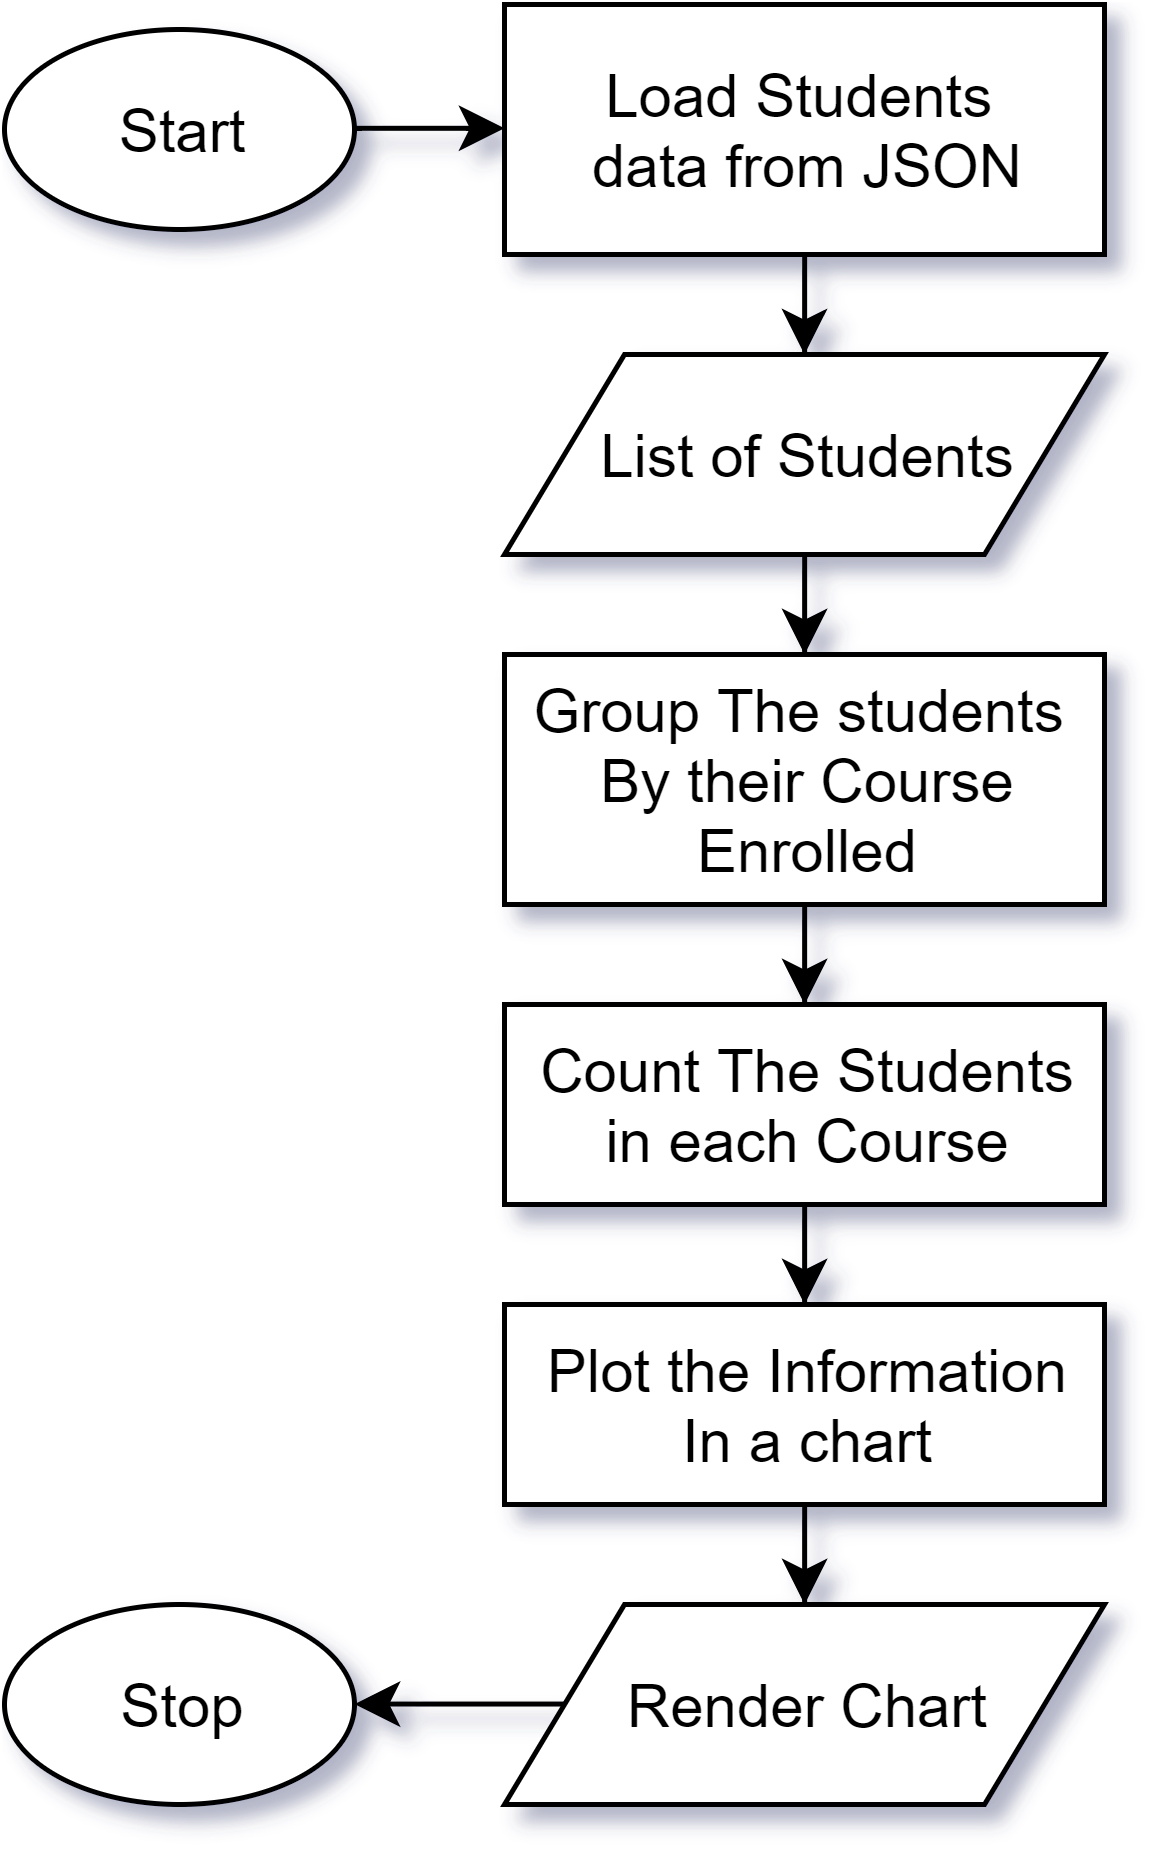

The diagram above was exported from draw.io. Its source (the exported page's mxGraphModel, read from the mxfile embedded in the PNG):
<mxGraphModel dx="971" dy="528" grid="1" gridSize="10" guides="1" tooltips="1" connect="1" arrows="1" fold="1" page="1" pageScale="1" pageWidth="827" pageHeight="1169" math="0" shadow="0">
  <root>
    <mxCell id="0" />
    <mxCell id="1" parent="0" />
    <mxCell id="2" value="" style="edgeStyle=orthogonalEdgeStyle;rounded=0;orthogonalLoop=1;jettySize=auto;html=1;" edge="1" source="3" target="7" parent="1">
      <mxGeometry relative="1" as="geometry" />
    </mxCell>
    <mxCell id="3" value="Start" style="ellipse;whiteSpace=wrap;html=1;" vertex="1" parent="1">
      <mxGeometry x="500" y="215" width="70" height="40" as="geometry" />
    </mxCell>
    <mxCell id="4" value="" style="edgeStyle=orthogonalEdgeStyle;rounded=0;orthogonalLoop=1;jettySize=auto;html=1;" edge="1" source="5" target="9" parent="1">
      <mxGeometry relative="1" as="geometry" />
    </mxCell>
    <mxCell id="5" value="List of Students" style="shape=parallelogram;perimeter=parallelogramPerimeter;whiteSpace=wrap;html=1;" vertex="1" parent="1">
      <mxGeometry x="600" y="280" width="120" height="40" as="geometry" />
    </mxCell>
    <mxCell id="6" value="" style="edgeStyle=orthogonalEdgeStyle;rounded=0;orthogonalLoop=1;jettySize=auto;html=1;entryX=0.5;entryY=0;entryDx=0;entryDy=0;" edge="1" source="7" target="5" parent="1">
      <mxGeometry relative="1" as="geometry">
        <mxPoint x="660.3793103448277" y="245" as="targetPoint" />
      </mxGeometry>
    </mxCell>
    <mxCell id="7" value="Load Students &lt;br&gt;data from JSON" style="rounded=0;whiteSpace=wrap;html=1;" vertex="1" parent="1">
      <mxGeometry x="600" y="210" width="120" height="50" as="geometry" />
    </mxCell>
    <mxCell id="8" value="" style="edgeStyle=orthogonalEdgeStyle;rounded=0;orthogonalLoop=1;jettySize=auto;html=1;" edge="1" source="9" target="11" parent="1">
      <mxGeometry relative="1" as="geometry" />
    </mxCell>
    <mxCell id="9" value="Group The students&amp;nbsp;&lt;br&gt;By their Course Enrolled&lt;span style=&quot;color: rgba(0 , 0 , 0 , 0) ; font-family: monospace ; font-size: 0px ; white-space: nowrap&quot;&gt;%3CmxGraphModel%3E%3Croot%3E%3CmxCell%20id%3D%220%22%2F%3E%3CmxCell%20id%3D%221%22%20parent%3D%220%22%2F%3E%3CmxCell%20id%3D%222%22%20value%3D%22Start%22%20style%3D%22ellipse%3BwhiteSpace%3Dwrap%3Bhtml%3D1%3B%22%20vertex%3D%221%22%20parent%3D%221%22%3E%3CmxGeometry%20x%3D%22680%22%20y%3D%2280%22%20width%3D%2270%22%20height%3D%2240%22%20as%3D%22geometry%22%2F%3E%3C%2FmxCell%3E%3C%2Froot%3E%3C%2FmxGraphModel%3E&lt;/span&gt;" style="rounded=0;whiteSpace=wrap;html=1;" vertex="1" parent="1">
      <mxGeometry x="600" y="340" width="120" height="50" as="geometry" />
    </mxCell>
    <mxCell id="10" value="" style="edgeStyle=orthogonalEdgeStyle;rounded=0;orthogonalLoop=1;jettySize=auto;html=1;" edge="1" source="11" target="13" parent="1">
      <mxGeometry relative="1" as="geometry" />
    </mxCell>
    <mxCell id="11" value="Count The Students in each Course" style="rounded=0;whiteSpace=wrap;html=1;" vertex="1" parent="1">
      <mxGeometry x="600" y="410" width="120" height="40" as="geometry" />
    </mxCell>
    <mxCell id="12" value="" style="edgeStyle=orthogonalEdgeStyle;rounded=0;orthogonalLoop=1;jettySize=auto;html=1;" edge="1" source="13" target="14" parent="1">
      <mxGeometry relative="1" as="geometry">
        <mxPoint x="660" y="640" as="targetPoint" />
        <Array as="points" />
      </mxGeometry>
    </mxCell>
    <mxCell id="13" value="Plot the Information&lt;br&gt;In a chart" style="rounded=0;whiteSpace=wrap;html=1;" vertex="1" parent="1">
      <mxGeometry x="600" y="470" width="120" height="40" as="geometry" />
    </mxCell>
    <mxCell id="14" value="Render Chart" style="shape=parallelogram;perimeter=parallelogramPerimeter;whiteSpace=wrap;html=1;" vertex="1" parent="1">
      <mxGeometry x="600" y="530" width="120" height="40" as="geometry" />
    </mxCell>
    <mxCell id="15" value="Stop" style="ellipse;whiteSpace=wrap;html=1;" vertex="1" parent="1">
      <mxGeometry x="500" y="530" width="70" height="40" as="geometry" />
    </mxCell>
    <mxCell id="16" value="" style="edgeStyle=orthogonalEdgeStyle;rounded=0;orthogonalLoop=1;jettySize=auto;html=1;" edge="1" source="14" target="15" parent="1">
      <mxGeometry relative="1" as="geometry">
        <mxPoint x="660" y="610" as="sourcePoint" />
        <mxPoint x="660" y="680" as="targetPoint" />
      </mxGeometry>
    </mxCell>
  </root>
</mxGraphModel>